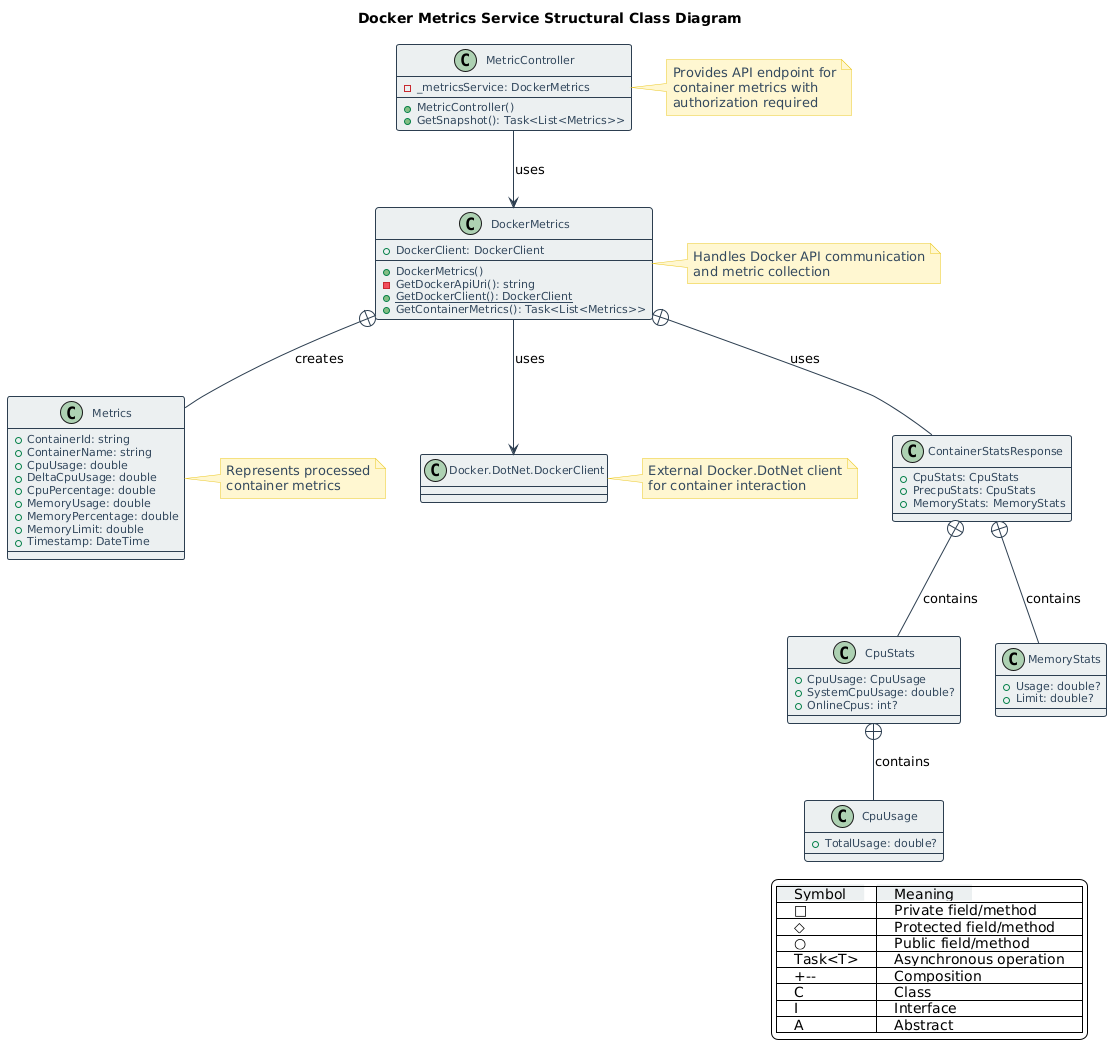

The diagram above was rendered by PlantUML. Its source (embedded in the PNG):
@startuml
!define DARKBLUE #2C3E50
!define LIGHTBLUE #3498DB
!define DARKGRAY #34495E
!define LIGHTGRAY #ECF0F1
!define GREEN #27AE60
!define WHITE #FFFFFF

skinparam backgroundColor WHITE
skinparam handwritten false
skinparam shadowing false

skinparam class {
    BackgroundColor LIGHTGRAY
    BorderColor DARKBLUE
    ArrowColor DARKBLUE
    FontColor DARKBLUE
    AttributeFontColor DARKGRAY
    FontSize 12
    AttributeFontSize 11
    StereotypeFontSize 11
    BorderThickness 1
}

skinparam note {
    BackgroundColor #FFF7D1
    BorderColor #EBC823
    FontColor DARKGRAY
}

legend right
    |<back:#ECF0F1>    Symbol    </back>|<back:#ECF0F1>    Meaning    </back>|
    |<back:#FFFFFF>    □    </back>|<back:#FFFFFF>    Private field/method    </back>|
    |<back:#FFFFFF>    ◇    </back>|<back:#FFFFFF>    Protected field/method    </back>|
    |<back:#FFFFFF>    ○    </back>|<back:#FFFFFF>    Public field/method    </back>|
    |<back:#FFFFFF>    Task<T>    </back>|<back:#FFFFFF>    Asynchronous operation    </back>|
    |<back:#FFFFFF>    +--    </back>|<back:#FFFFFF>    Composition    </back>|
    |<back:#FFFFFF>    C    </back>|<back:#FFFFFF>    Class    </back>|
    |<back:#FFFFFF>    I    </back>|<back:#FFFFFF>    Interface    </back>|
    |<back:#FFFFFF>    A    </back>|<back:#FFFFFF>    Abstract    </back>|
endlegend

class MetricController {
    - _metricsService: DockerMetrics
    + MetricController()
    + GetSnapshot(): Task<List<Metrics>>
}

class DockerMetrics {
    + DockerClient: DockerClient
    + DockerMetrics()
    - GetDockerApiUri(): string
    + {static} GetDockerClient(): DockerClient
    + GetContainerMetrics(): Task<List<Metrics>>
}

class Metrics {
    + ContainerId: string
    + ContainerName: string
    + CpuUsage: double
    + DeltaCpuUsage: double
    + CpuPercentage: double
    + MemoryUsage: double
    + MemoryPercentage: double
    + MemoryLimit: double
    + Timestamp: DateTime
}

class ContainerStatsResponse {
    + CpuStats: CpuStats
    + PrecpuStats: CpuStats
    + MemoryStats: MemoryStats
}

class CpuStats {
    + CpuUsage: CpuUsage
    + SystemCpuUsage: double?
    + OnlineCpus: int?
}

class CpuUsage {
    + TotalUsage: double?
}

class MemoryStats {
    + Usage: double?
    + Limit: double?
}

class "Docker.DotNet.DockerClient" as DockerClient

MetricController --> DockerMetrics : uses
DockerMetrics +-- Metrics : creates
DockerMetrics +-- ContainerStatsResponse : uses
DockerMetrics --> DockerClient : uses
ContainerStatsResponse +-- CpuStats : contains
ContainerStatsResponse +-- MemoryStats : contains
CpuStats +-- CpuUsage : contains

note right of DockerMetrics
    Handles Docker API communication
    and metric collection
end note

note right of MetricController
    Provides API endpoint for
    container metrics with
    authorization required
end note

note right of Metrics
    Represents processed
    container metrics
end note

note right of DockerClient
    External Docker.DotNet client
    for container interaction
end note

title Docker Metrics Service Structural Class Diagram
@enduml